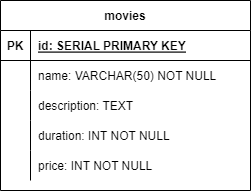

The diagram above was exported from draw.io. Its source (the exported page's mxGraphModel, read from the mxfile embedded in the PNG):
<mxGraphModel dx="712" dy="748" grid="1" gridSize="10" guides="1" tooltips="1" connect="1" arrows="1" fold="1" page="1" pageScale="1" pageWidth="850" pageHeight="1100" math="0" shadow="0" extFonts="Permanent Marker^https://fonts.googleapis.com/css?family=Permanent+Marker">
  <root>
    <mxCell id="0" />
    <mxCell id="1" parent="0" />
    <mxCell id="C-vyLk0tnHw3VtMMgP7b-23" value="movies" style="shape=table;startSize=30;container=1;collapsible=1;childLayout=tableLayout;fixedRows=1;rowLines=0;fontStyle=1;align=center;resizeLast=1;" parent="1" vertex="1">
      <mxGeometry x="120" y="120" width="250" height="190" as="geometry" />
    </mxCell>
    <mxCell id="C-vyLk0tnHw3VtMMgP7b-24" value="" style="shape=partialRectangle;collapsible=0;dropTarget=0;pointerEvents=0;fillColor=none;points=[[0,0.5],[1,0.5]];portConstraint=eastwest;top=0;left=0;right=0;bottom=1;" parent="C-vyLk0tnHw3VtMMgP7b-23" vertex="1">
      <mxGeometry y="30" width="250" height="30" as="geometry" />
    </mxCell>
    <mxCell id="C-vyLk0tnHw3VtMMgP7b-25" value="PK" style="shape=partialRectangle;overflow=hidden;connectable=0;fillColor=none;top=0;left=0;bottom=0;right=0;fontStyle=1;" parent="C-vyLk0tnHw3VtMMgP7b-24" vertex="1">
      <mxGeometry width="30" height="30" as="geometry">
        <mxRectangle width="30" height="30" as="alternateBounds" />
      </mxGeometry>
    </mxCell>
    <mxCell id="C-vyLk0tnHw3VtMMgP7b-26" value="id: SERIAL PRIMARY KEY" style="shape=partialRectangle;overflow=hidden;connectable=0;fillColor=none;top=0;left=0;bottom=0;right=0;align=left;spacingLeft=6;fontStyle=5;" parent="C-vyLk0tnHw3VtMMgP7b-24" vertex="1">
      <mxGeometry x="30" width="220" height="30" as="geometry">
        <mxRectangle width="220" height="30" as="alternateBounds" />
      </mxGeometry>
    </mxCell>
    <mxCell id="C-vyLk0tnHw3VtMMgP7b-27" value="" style="shape=partialRectangle;collapsible=0;dropTarget=0;pointerEvents=0;fillColor=none;points=[[0,0.5],[1,0.5]];portConstraint=eastwest;top=0;left=0;right=0;bottom=0;" parent="C-vyLk0tnHw3VtMMgP7b-23" vertex="1">
      <mxGeometry y="60" width="250" height="30" as="geometry" />
    </mxCell>
    <mxCell id="C-vyLk0tnHw3VtMMgP7b-28" value="" style="shape=partialRectangle;overflow=hidden;connectable=0;fillColor=none;top=0;left=0;bottom=0;right=0;" parent="C-vyLk0tnHw3VtMMgP7b-27" vertex="1">
      <mxGeometry width="30" height="30" as="geometry">
        <mxRectangle width="30" height="30" as="alternateBounds" />
      </mxGeometry>
    </mxCell>
    <mxCell id="C-vyLk0tnHw3VtMMgP7b-29" value="name: VARCHAR(50) NOT NULL" style="shape=partialRectangle;overflow=hidden;connectable=0;fillColor=none;top=0;left=0;bottom=0;right=0;align=left;spacingLeft=6;" parent="C-vyLk0tnHw3VtMMgP7b-27" vertex="1">
      <mxGeometry x="30" width="220" height="30" as="geometry">
        <mxRectangle width="220" height="30" as="alternateBounds" />
      </mxGeometry>
    </mxCell>
    <mxCell id="7yyKyHitojhRo3B6hmYf-1" value="" style="shape=partialRectangle;collapsible=0;dropTarget=0;pointerEvents=0;fillColor=none;points=[[0,0.5],[1,0.5]];portConstraint=eastwest;top=0;left=0;right=0;bottom=0;" vertex="1" parent="C-vyLk0tnHw3VtMMgP7b-23">
      <mxGeometry y="90" width="250" height="30" as="geometry" />
    </mxCell>
    <mxCell id="7yyKyHitojhRo3B6hmYf-2" value="" style="shape=partialRectangle;overflow=hidden;connectable=0;fillColor=none;top=0;left=0;bottom=0;right=0;" vertex="1" parent="7yyKyHitojhRo3B6hmYf-1">
      <mxGeometry width="30" height="30" as="geometry">
        <mxRectangle width="30" height="30" as="alternateBounds" />
      </mxGeometry>
    </mxCell>
    <mxCell id="7yyKyHitojhRo3B6hmYf-3" value="description: TEXT" style="shape=partialRectangle;overflow=hidden;connectable=0;fillColor=none;top=0;left=0;bottom=0;right=0;align=left;spacingLeft=6;" vertex="1" parent="7yyKyHitojhRo3B6hmYf-1">
      <mxGeometry x="30" width="220" height="30" as="geometry">
        <mxRectangle width="220" height="30" as="alternateBounds" />
      </mxGeometry>
    </mxCell>
    <mxCell id="7yyKyHitojhRo3B6hmYf-4" value="" style="shape=partialRectangle;collapsible=0;dropTarget=0;pointerEvents=0;fillColor=none;points=[[0,0.5],[1,0.5]];portConstraint=eastwest;top=0;left=0;right=0;bottom=0;" vertex="1" parent="C-vyLk0tnHw3VtMMgP7b-23">
      <mxGeometry y="120" width="250" height="30" as="geometry" />
    </mxCell>
    <mxCell id="7yyKyHitojhRo3B6hmYf-5" value="" style="shape=partialRectangle;overflow=hidden;connectable=0;fillColor=none;top=0;left=0;bottom=0;right=0;" vertex="1" parent="7yyKyHitojhRo3B6hmYf-4">
      <mxGeometry width="30" height="30" as="geometry">
        <mxRectangle width="30" height="30" as="alternateBounds" />
      </mxGeometry>
    </mxCell>
    <mxCell id="7yyKyHitojhRo3B6hmYf-6" value="duration: INT NOT NULL" style="shape=partialRectangle;overflow=hidden;connectable=0;fillColor=none;top=0;left=0;bottom=0;right=0;align=left;spacingLeft=6;" vertex="1" parent="7yyKyHitojhRo3B6hmYf-4">
      <mxGeometry x="30" width="220" height="30" as="geometry">
        <mxRectangle width="220" height="30" as="alternateBounds" />
      </mxGeometry>
    </mxCell>
    <mxCell id="7yyKyHitojhRo3B6hmYf-7" value="" style="shape=partialRectangle;collapsible=0;dropTarget=0;pointerEvents=0;fillColor=none;points=[[0,0.5],[1,0.5]];portConstraint=eastwest;top=0;left=0;right=0;bottom=0;" vertex="1" parent="C-vyLk0tnHw3VtMMgP7b-23">
      <mxGeometry y="150" width="250" height="30" as="geometry" />
    </mxCell>
    <mxCell id="7yyKyHitojhRo3B6hmYf-8" value="" style="shape=partialRectangle;overflow=hidden;connectable=0;fillColor=none;top=0;left=0;bottom=0;right=0;" vertex="1" parent="7yyKyHitojhRo3B6hmYf-7">
      <mxGeometry width="30" height="30" as="geometry">
        <mxRectangle width="30" height="30" as="alternateBounds" />
      </mxGeometry>
    </mxCell>
    <mxCell id="7yyKyHitojhRo3B6hmYf-9" value="price: INT NOT NULL" style="shape=partialRectangle;overflow=hidden;connectable=0;fillColor=none;top=0;left=0;bottom=0;right=0;align=left;spacingLeft=6;" vertex="1" parent="7yyKyHitojhRo3B6hmYf-7">
      <mxGeometry x="30" width="220" height="30" as="geometry">
        <mxRectangle width="220" height="30" as="alternateBounds" />
      </mxGeometry>
    </mxCell>
  </root>
</mxGraphModel>